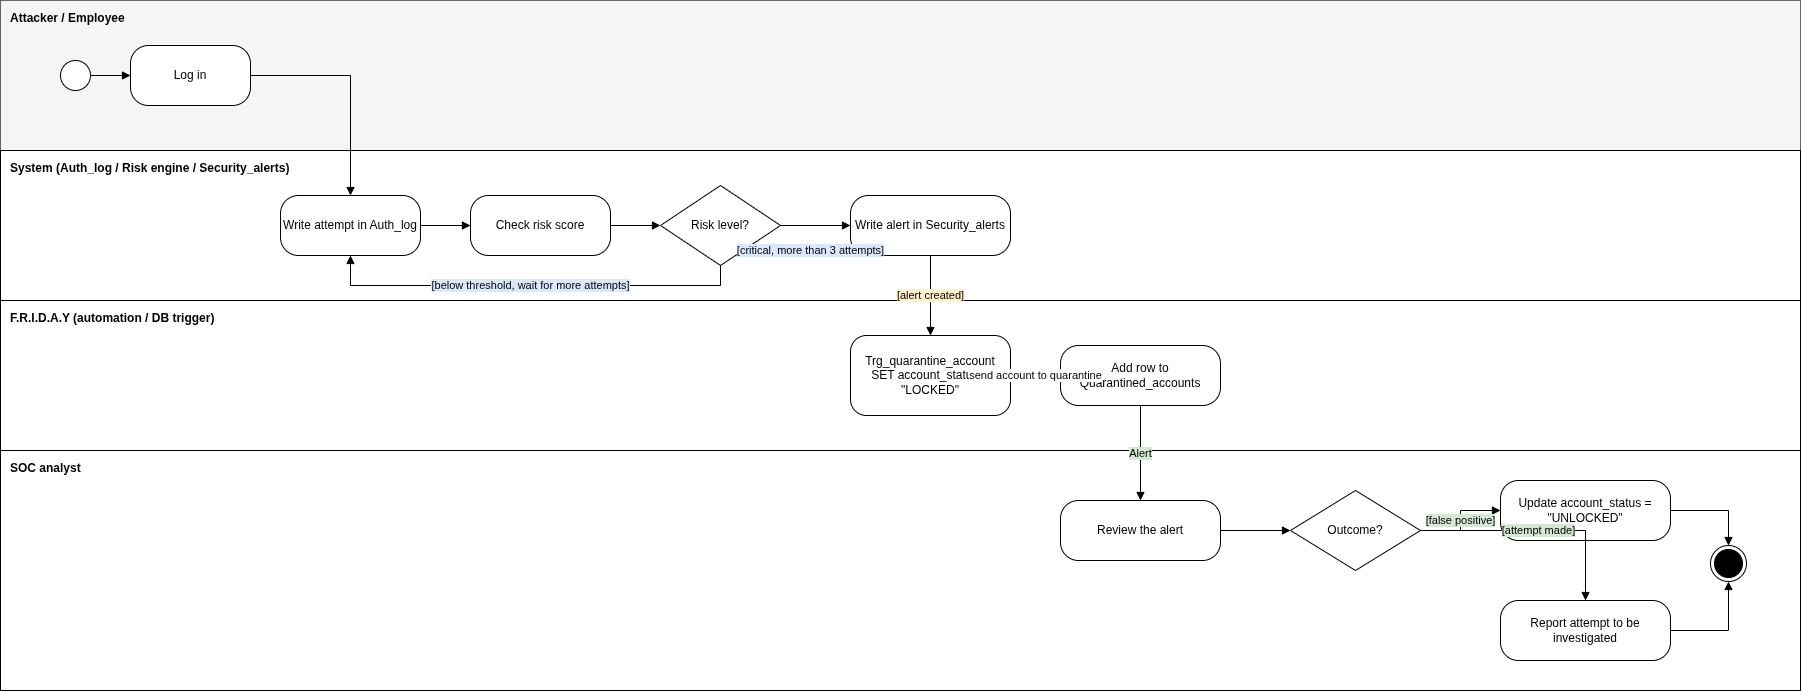

The diagram above was exported from draw.io. Its source (the exported page's mxGraphModel, read from the mxfile embedded in the PNG):
<mxGraphModel dx="981" dy="550" grid="1" gridSize="10" guides="1" tooltips="1" connect="1" arrows="1" fold="1" page="1" pageScale="1" pageWidth="850" pageHeight="1100" math="0" shadow="0">
  <root>
    <mxCell id="0" />
    <mxCell id="1" parent="0" />
    <mxCell id="A-IA023dtfwM75svaWCt-1" parent="1" style="rounded=0;whiteSpace=wrap;html=1;fillColor=#f5f5f5;strokeColor=#666666;align=left;verticalAlign=top;spacingLeft=8;spacingTop=4;fontStyle=1;" value="Attacker / Employee" vertex="1">
      <mxGeometry height="150" width="1800" as="geometry" />
    </mxCell>
    <mxCell id="A-IA023dtfwM75svaWCt-2" parent="1" style="rounded=0;whiteSpace=wrap;html=1;align=left;verticalAlign=top;spacingLeft=8;spacingTop=4;fontStyle=1;" value="System (Auth_log / Risk engine / Security_alerts)" vertex="1">
      <mxGeometry height="150" width="1800" y="150" as="geometry" />
    </mxCell>
    <mxCell id="A-IA023dtfwM75svaWCt-3" parent="1" style="rounded=0;whiteSpace=wrap;html=1;align=left;verticalAlign=top;spacingLeft=8;spacingTop=4;fontStyle=1;" value="F.R.I.D.A.Y (automation / DB trigger)" vertex="1">
      <mxGeometry height="150" width="1800" y="300" as="geometry" />
    </mxCell>
    <mxCell id="A-IA023dtfwM75svaWCt-4" parent="1" style="rounded=0;whiteSpace=wrap;html=1;align=left;verticalAlign=top;spacingLeft=8;spacingTop=4;fontStyle=1;" value="SOC analyst" vertex="1">
      <mxGeometry height="240" width="1800" y="450" as="geometry" />
    </mxCell>
    <mxCell id="A-IA023dtfwM75svaWCt-5" parent="1" style="ellipse;html=1;" value="" vertex="1">
      <mxGeometry height="30" width="30" x="60" y="60" as="geometry" />
    </mxCell>
    <mxCell id="A-IA023dtfwM75svaWCt-6" parent="1" style="rounded=1;arcSize=30;whiteSpace=wrap;html=1;fillColor=#ffffff;strokeColor=#000000;" value="Log in" vertex="1">
      <mxGeometry height="60" width="120" x="130" y="45" as="geometry" />
    </mxCell>
    <mxCell id="A-IA023dtfwM75svaWCt-7" parent="1" style="rounded=1;arcSize=30;whiteSpace=wrap;html=1;fillColor=#ffffff;strokeColor=#000000;" value="Write attempt in Auth_log" vertex="1">
      <mxGeometry height="60" width="140" x="280" y="195" as="geometry" />
    </mxCell>
    <mxCell id="A-IA023dtfwM75svaWCt-8" parent="1" style="rounded=1;arcSize=30;whiteSpace=wrap;html=1;fillColor=#ffffff;strokeColor=#000000;" value="Check risk score" vertex="1">
      <mxGeometry height="60" width="140" x="470" y="195" as="geometry" />
    </mxCell>
    <mxCell id="A-IA023dtfwM75svaWCt-9" parent="1" style="rhombus;whiteSpace=wrap;html=1;fillColor=#ffffff;strokeColor=#000000;" value="Risk level?" vertex="1">
      <mxGeometry height="80" width="120" x="660" y="185" as="geometry" />
    </mxCell>
    <mxCell id="A-IA023dtfwM75svaWCt-10" parent="1" style="rounded=1;arcSize=30;whiteSpace=wrap;html=1;fillColor=#ffffff;strokeColor=#000000;" value="Write alert in Security_alerts" vertex="1">
      <mxGeometry height="60" width="160" x="850" y="195" as="geometry" />
    </mxCell>
    <mxCell id="A-IA023dtfwM75svaWCt-11" parent="1" style="rounded=1;arcSize=20;whiteSpace=wrap;html=1;fillColor=#ffffff;strokeColor=#000000;" value="Trg_quarantine_account&lt;br&gt;SET account_status = &quot;LOCKED&quot;" vertex="1">
      <mxGeometry height="80" width="160" x="850" y="335" as="geometry" />
    </mxCell>
    <mxCell id="A-IA023dtfwM75svaWCt-12" parent="1" style="rounded=1;arcSize=30;whiteSpace=wrap;html=1;fillColor=#ffffff;strokeColor=#000000;" value="Add row to Quarantined_accounts" vertex="1">
      <mxGeometry height="60" width="160" x="1060" y="345" as="geometry" />
    </mxCell>
    <mxCell id="A-IA023dtfwM75svaWCt-13" parent="1" style="rounded=1;arcSize=30;whiteSpace=wrap;html=1;fillColor=#ffffff;strokeColor=#000000;" value="Review the alert" vertex="1">
      <mxGeometry height="60" width="160" x="1060" y="500" as="geometry" />
    </mxCell>
    <mxCell id="A-IA023dtfwM75svaWCt-14" parent="1" style="rhombus;whiteSpace=wrap;html=1;fillColor=#ffffff;strokeColor=#000000;" value="Outcome?" vertex="1">
      <mxGeometry height="80" width="130" x="1290" y="490" as="geometry" />
    </mxCell>
    <mxCell id="A-IA023dtfwM75svaWCt-15" parent="1" style="rounded=1;arcSize=30;whiteSpace=wrap;html=1;fillColor=#ffffff;strokeColor=#000000;" value="Update account_status = &quot;UNLOCKED&quot;" vertex="1">
      <mxGeometry height="60" width="170" x="1500" y="480" as="geometry" />
    </mxCell>
    <mxCell id="A-IA023dtfwM75svaWCt-16" parent="1" style="rounded=1;arcSize=30;whiteSpace=wrap;html=1;fillColor=#ffffff;strokeColor=#000000;" value="Report attempt to be investigated" vertex="1">
      <mxGeometry height="60" width="170" x="1500" y="600" as="geometry" />
    </mxCell>
    <mxCell id="A-IA023dtfwM75svaWCt-17" parent="1" style="ellipse;shape=endState;html=1;fillColor=#000000;strokeColor=#000000;" value="" vertex="1">
      <mxGeometry height="36" width="36" x="1710" y="545" as="geometry" />
    </mxCell>
    <mxCell id="A-IA023dtfwM75svaWCt-18" edge="1" parent="1" source="A-IA023dtfwM75svaWCt-5" style="edgeStyle=orthogonalEdgeStyle;rounded=0;html=1;endArrow=block;endFill=1;" target="A-IA023dtfwM75svaWCt-6">
      <mxGeometry relative="1" as="geometry" />
    </mxCell>
    <mxCell id="A-IA023dtfwM75svaWCt-19" edge="1" parent="1" source="A-IA023dtfwM75svaWCt-6" style="edgeStyle=orthogonalEdgeStyle;rounded=0;html=1;endArrow=block;endFill=1;" target="A-IA023dtfwM75svaWCt-7">
      <mxGeometry relative="1" as="geometry" />
    </mxCell>
    <mxCell id="A-IA023dtfwM75svaWCt-20" edge="1" parent="1" source="A-IA023dtfwM75svaWCt-7" style="edgeStyle=orthogonalEdgeStyle;rounded=0;html=1;endArrow=block;endFill=1;" target="A-IA023dtfwM75svaWCt-8">
      <mxGeometry relative="1" as="geometry" />
    </mxCell>
    <mxCell id="A-IA023dtfwM75svaWCt-21" edge="1" parent="1" source="A-IA023dtfwM75svaWCt-8" style="edgeStyle=orthogonalEdgeStyle;rounded=0;html=1;endArrow=block;endFill=1;" target="A-IA023dtfwM75svaWCt-9">
      <mxGeometry relative="1" as="geometry" />
    </mxCell>
    <mxCell id="A-IA023dtfwM75svaWCt-22" edge="1" parent="1" source="A-IA023dtfwM75svaWCt-9" style="edgeStyle=orthogonalEdgeStyle;rounded=0;html=1;endArrow=block;endFill=1;labelBackgroundColor=#dae8fc;" target="A-IA023dtfwM75svaWCt-10" value="[critical, more than 3 attempts]">
      <mxGeometry relative="1" x="-0.1429" y="-25" as="geometry">
        <mxPoint as="offset" />
      </mxGeometry>
    </mxCell>
    <mxCell id="A-IA023dtfwM75svaWCt-23" edge="1" parent="1" source="A-IA023dtfwM75svaWCt-9" style="edgeStyle=orthogonalEdgeStyle;rounded=0;html=1;endArrow=block;endFill=1;exitX=0.5;exitY=1;exitDx=0;exitDy=0;entryX=0.5;entryY=1;entryDx=0;entryDy=0;labelBackgroundColor=#dae8fc;" target="A-IA023dtfwM75svaWCt-7" value="[below threshold, wait for more attempts]">
      <mxGeometry relative="1" as="geometry">
        <Array as="points">
          <mxPoint x="720" y="285" />
          <mxPoint x="350" y="285" />
        </Array>
      </mxGeometry>
    </mxCell>
    <mxCell id="A-IA023dtfwM75svaWCt-24" edge="1" parent="1" source="A-IA023dtfwM75svaWCt-10" style="edgeStyle=orthogonalEdgeStyle;rounded=0;html=1;endArrow=block;endFill=1;labelBackgroundColor=#fff2cc;" target="A-IA023dtfwM75svaWCt-11" value="[alert created]">
      <mxGeometry relative="1" as="geometry" />
    </mxCell>
    <mxCell id="A-IA023dtfwM75svaWCt-25" edge="1" parent="1" source="A-IA023dtfwM75svaWCt-11" style="edgeStyle=orthogonalEdgeStyle;rounded=0;html=1;endArrow=block;endFill=1;" target="A-IA023dtfwM75svaWCt-12" value="send account to quarantine">
      <mxGeometry relative="1" as="geometry" />
    </mxCell>
    <mxCell id="A-IA023dtfwM75svaWCt-26" edge="1" parent="1" source="A-IA023dtfwM75svaWCt-12" style="edgeStyle=orthogonalEdgeStyle;rounded=0;html=1;endArrow=block;endFill=1;labelBackgroundColor=#d5e8d4;" target="A-IA023dtfwM75svaWCt-13" value="Alert">
      <mxGeometry relative="1" as="geometry" />
    </mxCell>
    <mxCell id="A-IA023dtfwM75svaWCt-27" edge="1" parent="1" source="A-IA023dtfwM75svaWCt-13" style="edgeStyle=orthogonalEdgeStyle;rounded=0;html=1;endArrow=block;endFill=1;" target="A-IA023dtfwM75svaWCt-14">
      <mxGeometry relative="1" as="geometry" />
    </mxCell>
    <mxCell id="A-IA023dtfwM75svaWCt-28" edge="1" parent="1" source="A-IA023dtfwM75svaWCt-14" style="edgeStyle=orthogonalEdgeStyle;rounded=0;html=1;endArrow=block;endFill=1;labelBackgroundColor=#d5e8d4;" target="A-IA023dtfwM75svaWCt-15" value="[false positive]">
      <mxGeometry relative="1" as="geometry" />
    </mxCell>
    <mxCell id="A-IA023dtfwM75svaWCt-29" edge="1" parent="1" source="A-IA023dtfwM75svaWCt-14" style="edgeStyle=orthogonalEdgeStyle;rounded=0;html=1;endArrow=block;endFill=1;labelBackgroundColor=#d5e8d4;" target="A-IA023dtfwM75svaWCt-16" value="[attempt made]">
      <mxGeometry relative="1" as="geometry" />
    </mxCell>
    <mxCell id="A-IA023dtfwM75svaWCt-30" edge="1" parent="1" source="A-IA023dtfwM75svaWCt-15" style="edgeStyle=orthogonalEdgeStyle;rounded=0;html=1;endArrow=block;endFill=1;" target="A-IA023dtfwM75svaWCt-17">
      <mxGeometry relative="1" as="geometry" />
    </mxCell>
    <mxCell id="A-IA023dtfwM75svaWCt-31" edge="1" parent="1" source="A-IA023dtfwM75svaWCt-16" style="edgeStyle=orthogonalEdgeStyle;rounded=0;html=1;endArrow=block;endFill=1;" target="A-IA023dtfwM75svaWCt-17">
      <mxGeometry relative="1" as="geometry" />
    </mxCell>
  </root>
</mxGraphModel>